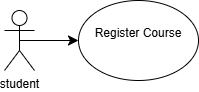

The diagram above was exported from draw.io. Its source (the exported page's mxGraphModel, read from the mxfile embedded in the PNG):
<mxGraphModel dx="426" dy="482" grid="0" gridSize="10" guides="1" tooltips="1" connect="1" arrows="1" fold="1" page="0" pageScale="1" pageWidth="850" pageHeight="1100" math="0" shadow="0">
  <root>
    <mxCell id="0" />
    <mxCell id="1" parent="0" />
    <mxCell id="7axgpdE27M9ZO9aOlhwM-3" edge="1" parent="1" source="7axgpdE27M9ZO9aOlhwM-1" style="edgeStyle=none;curved=1;rounded=0;orthogonalLoop=1;jettySize=auto;html=1;exitX=0.5;exitY=0.5;exitDx=0;exitDy=0;exitPerimeter=0;entryX=0;entryY=0.5;entryDx=0;entryDy=0;fontSize=12;startSize=8;endSize=8;" target="7axgpdE27M9ZO9aOlhwM-2">
      <mxGeometry relative="1" as="geometry" />
    </mxCell>
    <mxCell id="7axgpdE27M9ZO9aOlhwM-1" parent="1" style="shape=umlActor;verticalLabelPosition=bottom;verticalAlign=top;html=1;outlineConnect=0;" value="student" vertex="1">
      <mxGeometry height="60" width="30" x="185" y="170" as="geometry" />
    </mxCell>
    <mxCell id="7axgpdE27M9ZO9aOlhwM-2" parent="1" style="ellipse;whiteSpace=wrap;html=1;" value="&#10;Register Course&#10;&#10;" vertex="1">
      <mxGeometry height="80" width="120" x="259" y="160" as="geometry" />
    </mxCell>
  </root>
</mxGraphModel>